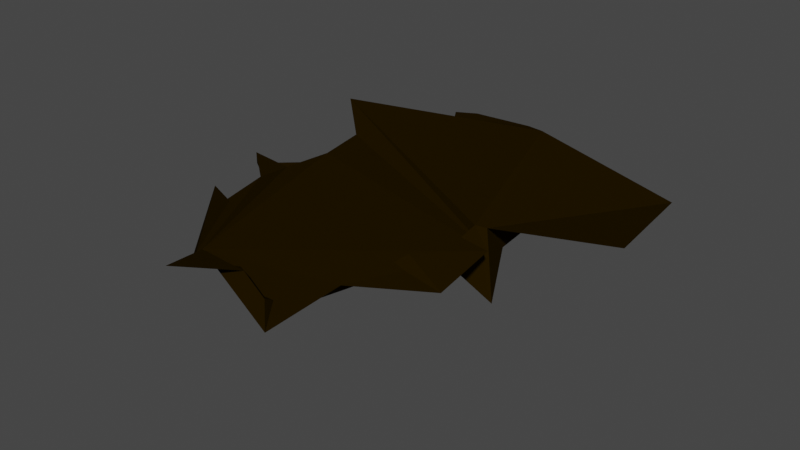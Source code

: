 # Source: RockPlatform.blend  (saved by Blender 2.91.10; exported with 4.5.12 LTS)
import bpy
from mathutils import Matrix  # noqa: F401  (used for matrix-valued properties, if any)

bpy.ops.wm.read_factory_settings(use_empty=True)
scene = bpy.context.scene
scene.name = 'Scene'

# ---- collections
col_collection = bpy.data.collections.new('Collection'); scene.collection.children.link(col_collection)

# ---- materials (node trees are filled in below, after node groups)
mat_material_001 = bpy.data.materials.new('Material.001')
mat_material_001.use_transparent_shadow = False
mat_material_001.preview_render_type = 'CUBE'
mat_material_001.diffuse_color = (0.01579, 0.008412, 0.0, 1.0)
mat_material_001.roughness = 0.3752
mat_material_001.specular_intensity = 0.5062

# ---- material node trees

# ---- world
world_world = bpy.data.worlds.new('World'); scene.world = world_world
world_world.use_nodes = True; world_world.node_tree.nodes.clear()
_N = world_world.node_tree.nodes; _L = world_world.node_tree.links
n0 = _N.new('ShaderNodeOutputWorld'); n0.name = 'World Output'; n0.location = (300, 300)
n1 = _N.new('ShaderNodeBackground'); n1.name = 'Background'; n1.location = (10, 300)
n1.inputs[0].default_value = (0.05088, 0.05088, 0.05088, 1.0)
_L.new(n1.outputs[0], n0.inputs[0])
n0.is_active_output = True
world_world.color = (0.05088, 0.05088, 0.05088)
world_world.use_sun_shadow = False
world_world.sun_shadow_jitter_overblur = 0.0

# ---- meshes
me_cylinder = bpy.data.meshes.new('Cylinder')
me_cylinder.from_pydata([(0.0764, 0.9964, -0.8323), (0.0, 1.0, 1.0), (0.4978, 0.9996, -0.4608), (0.2258, 0.982, 3.104), (0.6854, 0.9427, -0.4608), (0.4134, 0.9251, 3.104), (0.5556, 0.8315, -1.0), (0.5556, 0.8315, 1.0), (0.7874, 0.729, -1.562), (0.7071, 0.7071, 1.0), (1.634, 0.6627, -1.447), (0.8926, 0.4412, 1.0), (1.163, 0.4085, 0.8562), (0.9239, 0.3827, 1.0), (0.9845, 0.07092, -0.1846), (0.9883, 0.1945, 3.219), (1.12, -0.1468, 0.6669), (1.01, -0.03864, 3.438), (1.415, -0.1951, -1.0), (1.415, -0.1951, 1.0), (0.9662, -0.4112, -1.444), (0.9239, -0.3827, 1.0), (0.8588, -0.5917, -0.2854), (0.8469, -0.5609, 4.079), (1.075, -0.7062, 1.844), (1.033, -0.6662, -2.537), (0.3763, -1.142, -0.2605), (0.3703, -1.137, 0.2469), (0.4229, -1.056, -0.6161), (0.4229, -1.056, 1.384), (0.1821, -1.361, -3.873), (0.1951, -0.9808, 1.0), (-0.1537, -1.119, -1.949), (0.1168, -1.013, 3.021), (-0.5358, -1.214, -1.72), (-0.1534, -1.024, 2.504), (-0.7555, -1.337, -0.259), (-0.4018, -0.9274, 4.4), (-0.7364, -0.899, -0.5138), (-0.5556, -0.8315, 1.0), (-1.375, -0.7071, -1.0), (-0.7071, -0.7071, 1.0), (-0.9035, -0.5795, -2.065), (-0.8472, -0.5624, 4.178), (-1.283, -0.3144, -1.287), (-0.9239, -0.3827, 1.0), (-1.03, -0.2133, -2.521), (-1.21, -0.2085, 9.506), (-1.095, -0.1711, -1.874), (-1.042, 0.003273, 4.003), (-2.108, 0.002388, -2.78), (-1.016, 0.3092, 3.444), (-1.823, 0.7676, 1.312), (-1.016, 0.3092, 3.444), (-0.7983, 0.6635, -0.1757), (-0.6051, 0.6772, 4.583), (-0.5119, 0.7533, -1.608), (-0.6366, 0.7292, 1.153), (-0.5252, 0.8324, -1.365), (-0.5388, 0.8275, 1.143), (-0.3491, 0.9151, -2.06), (-0.2974, 0.9306, 3.911), (-0.1377, 0.9726, -1.341), (-0.1069, 0.9827, 4.69), (0.99, 0.04589, 0.247), (1.126, -0.1718, 1.098)], [(14, 64), (16, 65)], [(0, 1, 3, 2), (2, 3, 5, 4), (4, 5, 7, 6), (6, 7, 9, 8), (8, 9, 11, 10), (10, 11, 13, 12), (12, 13, 15, 14), (14, 15, 17, 16), (16, 17, 19, 18), (18, 19, 21, 20), (20, 21, 23, 22), (22, 23, 25, 24), (24, 25, 27, 26), (26, 27, 29, 28), (28, 29, 31, 30), (30, 31, 33, 32), (32, 33, 35, 34), (34, 35, 37, 36), (36, 37, 39, 38), (38, 39, 41, 40), (40, 41, 43, 42), (42, 43, 45, 44), (44, 45, 47, 46), (46, 47, 49, 48), (48, 49, 51, 50), (50, 51, 53, 52), (52, 53, 55, 54), (54, 55, 57, 56), (56, 57, 59, 58), (58, 59, 61, 60), (3, 1, 63, 61, 59, 57, 55, 53, 51, 49, 47, 45, 43, 41, 39, 37, 35, 33, 31, 29, 27, 25, 23, 21, 19, 17, 15, 13, 11, 9, 7, 5), (60, 61, 63, 62), (62, 63, 1, 0), (0, 2, 4, 6, 8, 10, 12, 14, 16, 18, 20, 22, 24, 26, 28, 30, 32, 34, 36, 38, 40, 42, 44, 46, 48, 50, 52, 54, 56, 58, 60, 62)])
_uv = me_cylinder.uv_layers.new(name='UVMap')
_uv.uv.foreach_set('vector', [1.0, 0.5, 1.0, 1.0, 0.9688, 1.0, 0.9688, 0.5, 0.9688, 0.5, 0.9688, 1.0, 0.9375, 1.0, 0.9375, 0.5, 0.9375, 0.5, 0.9375, 1.0, 0.9062, 1.0, 0.9062, 0.5, 0.9062, 0.5, 0.9062, 1.0, 0.875, 1.0, 0.875, 0.5, 0.875, 0.5, 0.875, 1.0, 0.8231, 1.0, 0.8438, 0.5, 0.8438, 0.5, 0.8231, 1.0, 0.8125, 1.0, 0.8125, 0.5, 0.8125, 0.5, 0.8125, 1.0, 0.7812, 1.0, 0.7812, 0.5, 0.7812, 0.5, 0.7812, 1.0, 0.75, 1.0, 0.75, 0.5, 0.75, 0.5, 0.75, 1.0, 0.7188, 1.0, 0.7188, 0.5, 0.7188, 0.5, 0.7188, 1.0, 0.6875, 1.0, 0.6875, 0.5, 0.6875, 0.5, 0.6875, 1.0, 0.6562, 1.0, 0.6562, 0.5, 0.6562, 0.5, 0.6562, 1.0, 0.625, 1.0, 0.625, 0.5, 0.625, 0.5, 0.625, 1.0, 0.5938, 1.0, 0.5938, 0.5, 0.5938, 0.5, 0.5938, 1.0, 0.5625, 1.0, 0.5625, 0.5, 0.5625, 0.5, 0.5625, 1.0, 0.5312, 1.0, 0.5312, 0.5, 0.5312, 0.5, 0.5312, 1.0, 0.5, 1.0, 0.5, 0.5, 0.5, 0.5, 0.5, 1.0, 0.4688, 1.0, 0.4688, 0.5, 0.4688, 0.5, 0.4688, 1.0, 0.4375, 1.0, 0.4375, 0.5, 0.4375, 0.5, 0.4375, 1.0, 0.4062, 1.0, 0.4062, 0.5, 0.4062, 0.5, 0.4062, 1.0, 0.375, 1.0, 0.2927, 0.5, 0.2927, 0.5, 0.375, 1.0, 0.3438, 1.0, 0.3438, 0.5, 0.3438, 0.5, 0.3438, 1.0, 0.3125, 1.0, 0.3125, 0.5, 0.3125, 0.5, 0.3125, 1.0, 0.2812, 1.0, 0.2812, 0.5, 0.2812, 0.5, 0.2812, 1.0, 0.25, 1.0, 0.25, 0.5, 0.25, 0.5, 0.25, 1.0, 0.1875, 1.0, 0.2188, 0.5, 0.2188, 0.5, 0.1875, 1.0, 0.1875, 1.0, 0.1875, 0.5, 0.1875, 0.5, 0.1875, 1.0, 0.1562, 1.0, 0.133, 0.348, 0.133, 0.348, 0.1562, 1.0, 0.125, 1.0, 0.09793, 0.348, 0.09793, 0.348, 0.125, 1.0, 0.09375, 1.0, 0.09375, 0.5, 0.09375, 0.5, 0.09375, 1.0, 0.0625, 1.0, 0.0625, 0.5, 0.2968, 0.4854, 0.25, 0.49, 0.2032, 0.4854, 0.1582, 0.4717, 0.1167, 0.4496, 0.08029, 0.4197, 0.05045, 0.3833, 0.02827, 0.3418, 0.02827, 0.3418, 0.01, 0.25, 0.01461, 0.2032, 0.02827, 0.1582, 0.05045, 0.1167, 0.08029, 0.08029, 0.1167, 0.05045, 0.1582, 0.02827, 0.2032, 0.01461, 0.25, 0.01, 0.2968, 0.01461, 0.3418, 0.02827, 0.3833, 0.05045, 0.4197, 0.08029, 0.4496, 0.1167, 0.4717, 0.1582, 0.4854, 0.2032, 0.49, 0.25, 0.4854, 0.2968, 0.4717, 0.3418, 0.4642, 0.3559, 0.4197, 0.4197, 0.3833, 0.4496, 0.3418, 0.4717, 0.0625, 0.5, 0.0625, 1.0, 0.03125, 1.0, 0.03125, 0.5, 0.03125, 0.5, 0.03125, 1.0, 0.0, 1.0, 0.0, 0.5, 0.75, 0.49, 0.7968, 0.4854, 0.8418, 0.4717, 0.8833, 0.4496, 0.9197, 0.4197, 0.9496, 0.3833, 0.9717, 0.3418, 0.9854, 0.2968, 0.99, 0.25, 0.9854, 0.2032, 0.9717, 0.1582, 0.9496, 0.1167, 0.9197, 0.08029, 0.8833, 0.05045, 0.8418, 0.02827, 0.7968, 0.01461, 0.75, 0.01, 0.7032, 0.01461, 0.6582, 0.02827, 0.6167, 0.05045, 0.4392, -0.004532, 0.5504, 0.1167, 0.5283, 0.1582, 0.5146, 0.2032, 0.51, 0.25, 0.5146, 0.2968, 0.5283, 0.3418, 0.6861, 0.442, 0.7243, 0.4827, 0.6167, 0.4496, 0.6582, 0.4717, 0.7032, 0.4854])
me_cylinder.materials.append(mat_material_001)
me_cylinder.use_remesh_fix_poles = True
me_cylinder.use_remesh_preserve_attributes = False
me_cylinder.use_mirror_vertex_groups = False
me_cylinder.update()

# ---- objects
ob_cylinder = bpy.data.objects.new('Cylinder', me_cylinder)

# ---- transforms, parenting, visibility, modifiers, constraints
ob_cylinder.location = (0.0, 0.0, 0.0)
ob_cylinder.scale = (-1.031, 1.801, -0.0544)
ob_cylinder.lineart.crease_threshold = 0.0
_m = ob_cylinder.modifiers.new('Subdivision', 'SUBSURF')
_m.uv_smooth = 'PRESERVE_CORNERS'
_m.render_levels = 0

# ---- collection membership
col_collection.objects.link(ob_cylinder)

# ---- scene / render settings (as saved in the file)
scene.frame_start = 1; scene.frame_end = 250; scene.frame_set(0)
scene.render.engine = 'BLENDER_EEVEE_NEXT'
scene.cycles.use_denoising = False
scene.cycles.samples = 128
scene.cycles.sampling_pattern = 'TABULATED_SOBOL'
scene.cycles.use_adaptive_sampling = False
scene.cycles.use_light_tree = False
scene.view_settings.view_transform = 'Filmic'
bpy.context.view_layer.update()

# ---- added for rendering (the .blend has no active camera and no usable light): camera, sun
cam_auto = bpy.data.cameras.new('AutoCamera')
cam_auto.lens = 50.0
cam_auto.sensor_width = 36.0
cam_auto.clip_end = 1000.0
ob_auto_camera = bpy.data.objects.new('AutoCamera', cam_auto)
scene.collection.objects.link(ob_auto_camera)
ob_auto_camera.location = (5.59854, -6.74979, 4.13012)
ob_auto_camera.rotation_euler = (1.09748, -7.21219e-08, 0.694738)
scene.camera = ob_auto_camera
light_auto_sun = bpy.data.lights.new('AutoSun', 'SUN')
light_auto_sun.energy = 3.0
light_auto_sun.angle = 0.0523599
ob_auto_sun = bpy.data.objects.new('AutoSun', light_auto_sun)
scene.collection.objects.link(ob_auto_sun)
ob_auto_sun.rotation_euler = (0.872665, 0.174533, 0.523599)
bpy.context.view_layer.update()
